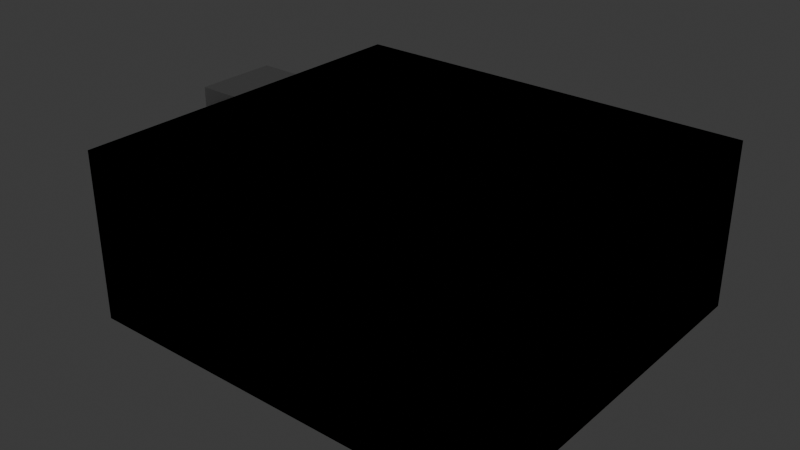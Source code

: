 # Source: testmap_simple.blend  (saved by Blender 5.1.29; exported with 4.5.12 LTS)
import bpy
from mathutils import Matrix  # noqa: F401  (used for matrix-valued properties, if any)

bpy.ops.wm.read_factory_settings(use_empty=True)
scene = bpy.context.scene
scene.name = 'Scene'

# ---- collections
col_collection = bpy.data.collections.new('Collection'); scene.collection.children.link(col_collection)

# ---- materials (node trees are filled in below, after node groups)
mat_material = bpy.data.materials.new('Material')
mat_material.alpha_threshold = 0.0
mat_material.use_backface_culling = True
mat_material.use_backface_culling_lightprobe_volume = False
mat_material.roughness = 0.5
mat_material.line_color = (0.0, 0.0, 0.0, 1.0)

# ---- material node trees
mat_material.use_nodes = True; mat_material.node_tree.nodes.clear()
_N = mat_material.node_tree.nodes; _L = mat_material.node_tree.links
n0 = _N.new('ShaderNodeOutputMaterial'); n0.name = 'Material Output'; n0.location = (200, 100)
n1 = _N.new('ShaderNodeBsdfPrincipled'); n1.name = 'Principled BSDF'; n1.location = (-200, 100)
n1.inputs[2].default_value = 1.0
n1.inputs[3].default_value = 1.45
_L.new(n1.outputs[0], n0.inputs[0])
n0.is_active_output = True

# ---- world
world_world = bpy.data.worlds.new('World'); scene.world = world_world
world_world.use_nodes = True; world_world.node_tree.nodes.clear()
_N = world_world.node_tree.nodes; _L = world_world.node_tree.links
n0 = _N.new('ShaderNodeOutputWorld'); n0.name = 'World Output'; n0.location = (200, 100)
n1 = _N.new('ShaderNodeBackground'); n1.name = 'Background'; n1.location = (-200, 100)
n1.inputs[0].default_value = (0.05088, 0.05088, 0.05088, 1.0)
_L.new(n1.outputs[0], n0.inputs[0])
n0.is_active_output = True
world_world.color = (0.05088, 0.05088, 0.05088)
world_world.sun_shadow_jitter_overblur = 0.0

# ---- lights
light_point_001 = bpy.data.lights.new('Point.001', 'POINT')
light_point_001.energy = 100.0

# ---- meshes
me_levelgeometrymesh = bpy.data.meshes.new('LevelGeometryMesh')
me_levelgeometrymesh.from_pydata([(-3.0, -3.0, 4.0), (3.0, 1.1, 2.0), (-1.0, 1.0, 2.0), (4.0, 1.0, 2.0), (7.0, -3.0, 4.0), (3.0, 2.9, 2.0), (1.0, 1.0, 2.0), (4.0, 3.0, 2.0), (4.0, 1.0, 4.0), (3.0, 1.1, 0.0), (-0.9, 2.0, 2.0), (-3.0, 6.0, 4.0), (3.0, 2.9, 0.0), (0.9, 2.0, 2.0), (7.0, 6.0, 4.0), (-1.0, 1.0, 0.0), (4.0, 3.0, 4.0), (1.0, 1.0, 0.0), (-3.0, -3.0, 0.0), (-0.9, 2.0, 0.0), (7.0, -3.0, 0.0), (0.9, 2.0, 0.0), (4.0, 1.0, 0.0), (-3.0, 6.0, 0.0), (7.0, 6.0, 0.0), (4.0, 3.0, 0.0), (-3.0, 1.0, 4.0), (-3.0, 3.0, 4.0), (-3.0, 1.0, 0.0), (-3.0, 3.0, 0.0)], [], [(8, 16, 27, 11, 14, 4, 0, 26), (23, 29, 25, 22, 17, 15, 28, 18, 20, 24), (11, 27, 29, 23), (28, 26, 0, 18), (4, 20, 18, 0), (14, 24, 20, 4), (11, 23, 24, 14), (17, 22, 3, 8, 26, 28, 15, 2, 6), (8, 3, 7, 16), (7, 25, 29, 27, 16), (6, 2, 10, 13), (15, 17, 21, 19), (2, 15, 19, 10), (17, 6, 13, 21), (10, 19, 21, 13), (5, 7, 3, 1), (9, 22, 25, 12), (1, 9, 12, 5), (3, 22, 9, 1), (5, 12, 25, 7)])
me_levelgeometrymesh.polygons.foreach_set('material_index', [0, 0, 0, 0, 0, 0, 0, 2, 2, 2, 0, 1, 2, 2, 2, 0, 1, 2, 2, 2])
_uv = me_levelgeometrymesh.uv_layers.new(name='UVMap')
_uv.uv.foreach_set('vector', [2.0, 0.5, 2.0, 1.5, -1.5, 1.5, -1.5, 3.0, 3.5, 3.0, 3.5, -1.5, -1.5, -1.5, -1.5, 0.5, -1.5, 3.0, -1.5, 1.5, 2.0, 1.5, 2.0, 0.5, 0.5, 0.5, -0.5, 0.5, -1.5, 0.5, -1.5, -1.5, 3.5, -1.5, 3.5, 3.0, 3.0, 2.0, 1.5, 2.0, 1.5, 0.0, 3.0, 0.0, 0.5, 0.0, 0.5, 2.0, -1.5, 2.0, -1.5, 0.0, 3.5, 2.0, 3.5, 0.0, -1.5, 0.0, -1.5, 2.0, 3.0, 2.0, 3.0, 0.0, -1.5, 0.0, -1.5, 2.0, -1.5, 2.0, -1.5, 0.0, 3.5, 0.0, 3.5, 2.0, 0.5, 0.0, 2.0, 0.0, 2.0, 1.0, 2.0, 2.0, -1.5, 2.0, -1.5, 0.0, -0.5, 0.0, -0.5, 1.0, 0.5, 1.0, 0.5, 2.0, 0.5, 1.0, 1.5, 1.0, 1.5, 2.0, 2.0, 1.0, 2.0, 0.0, -1.5, 0.0, -1.5, 2.0, 2.0, 2.0, 0.5, 0.5, -0.5, 0.5, -0.45, 1.0, 0.45, 1.0, -0.5, 0.5, 0.5, 0.5, 0.45, 1.0, -0.45, 1.0, 0.5, 1.0, 0.5, 0.0, 1.0, 0.0, 1.0, 1.0, 0.5, 0.0, 0.5, 1.0, 1.0, 1.0, 1.0, 0.0, -0.45, 1.0, -0.45, 0.0, 0.45, 0.0, 0.45, 1.0, 1.5, 1.45, 2.0, 1.5, 2.0, 0.5, 1.5, 0.55, 1.5, 0.55, 2.0, 0.5, 2.0, 1.5, 1.5, 1.45, 0.55, 1.0, 0.55, 0.0, 1.45, 0.0, 1.45, 1.0, 2.0, 1.0, 2.0, 0.0, 1.5, 0.0, 1.5, 1.0, 1.5, 1.0, 1.5, 0.0, 2.0, 0.0, 2.0, 1.0])
me_levelgeometrymesh.materials.append(mat_material)
me_levelgeometrymesh.materials.append(mat_material)
me_levelgeometrymesh.materials.append(mat_material)
me_levelgeometrymesh.update()
me_sector_005 = bpy.data.meshes.new('SECTOR.005')
me_sector_005.from_pydata([(-3.0, -3.0, 0.0), (7.0, -3.0, 0.0), (-3.0, 6.0, 0.0), (7.0, 6.0, 0.0)], [], [(0, 1, 3, 2)])
_uv = me_sector_005.uv_layers.new(name='UVMap')
_uv.uv.foreach_set('vector', [0.0, 0.0, 1.0, 0.0, 1.0, 1.0, 0.0, 1.0])
me_sector_005.materials.append(mat_material)
me_sector_005.materials.append(mat_material)
me_sector_005.materials.append(mat_material)
me_sector_005.update()
me_sector_006 = bpy.data.meshes.new('SECTOR.006')
me_sector_006.from_pydata([(1.0, -1.0, 0.0), (9.0, -1.0, 0.0), (1.0, 1.0, 0.0), (9.0, 1.0, 0.0)], [], [(0, 1, 3, 2)])
_uv = me_sector_006.uv_layers.new(name='UVMap')
_uv.uv.foreach_set('vector', [0.0, 0.0, 1.0, 0.0, 1.0, 1.0, 0.0, 1.0])
me_sector_006.materials.append(mat_material)
me_sector_006.materials.append(mat_material)
me_sector_006.materials.append(mat_material)
me_sector_006.update()
me_sector_003 = bpy.data.meshes.new('SECTOR.003')
me_sector_003.from_pydata([(-1.0, -1.0, 0.0), (1.0, -1.0, 0.0), (-0.9, 0.0, 0.0), (0.9, 0.0, 0.0)], [], [(0, 1, 3, 2)])
_uv = me_sector_003.uv_layers.new(name='UVMap')
_uv.uv.foreach_set('vector', [0.0, 0.0, 1.0, 0.0, 1.0, 1.0, 0.0, 1.0])
me_sector_003.materials.append(mat_material)
me_sector_003.materials.append(mat_material)
me_sector_003.materials.append(mat_material)
me_sector_003.update()
me_sector_008 = bpy.data.meshes.new('SECTOR.008')
me_sector_008.from_pydata([(0.0, 0.1, 0.0), (1.0, 0.0, 0.0), (0.0, 1.9, 0.0), (1.0, 2.0, 0.0)], [], [(0, 1, 3, 2)])
_uv = me_sector_008.uv_layers.new(name='UVMap')
_uv.uv.foreach_set('vector', [0.0, 0.0, 1.0, 0.0, 1.0, 1.0, 0.0, 1.0])
me_sector_008.materials.append(mat_material)
me_sector_008.materials.append(mat_material)
me_sector_008.materials.append(mat_material)
me_sector_008.update()

# ---- objects
ob_levelgeometry = bpy.data.objects.new('LevelGeometry', me_levelgeometrymesh)
ob_portal_0 = bpy.data.objects.new('Portal 0', None)
ob_portal_0_001 = bpy.data.objects.new('Portal 0.001', None)
ob_point = bpy.data.objects.new('Point', light_point_001)
ob_add_0_0 = bpy.data.objects.new('ADD[0]0', me_sector_005)
ob_subtract_0_1 = bpy.data.objects.new('SUBTRACT[0]1', me_sector_006)
ob_add_0_2 = bpy.data.objects.new('ADD[0]2', me_sector_003)
ob_add_0_3 = bpy.data.objects.new('ADD[0]3', me_sector_008)

# ---- transforms, parenting, visibility, modifiers, constraints
ob_levelgeometry.location = (0.0, 0.0, 0.0)
ob_levelgeometry.hide_select = True
ob_portal_0.location = (0.0, 1.0, 1.0)
ob_portal_0.empty_display_type = 'CUBE'
ob_portal_0_001.location = (4.0, 2.0, 1.0)
ob_portal_0_001.rotation_euler = (0.0, -0.0, -4.712)
ob_portal_0_001.empty_display_type = 'CUBE'
ob_point.location = (0.0, 0.0, 2.536)
ob_add_0_0.location = (0.0, 0.0, 0.0)
ob_add_0_0.display_type = 'WIRE'
_m = ob_add_0_0.modifiers.new('Solidify', 'SOLIDIFY')
_m.thickness = 4.0
_m.offset = 1.0
_m.material_offset = 1
_m.material_offset_rim = 2
_m.use_even_offset = True
_m.use_quality_normals = True
ob_subtract_0_1.location = (-5.0, 2.0, 0.0)
ob_subtract_0_1.display_type = 'WIRE'
_m = ob_subtract_0_1.modifiers.new('Solidify', 'SOLIDIFY')
_m.thickness = 4.0
_m.offset = 1.0
_m.material_offset = 1
_m.material_offset_rim = 2
_m.use_even_offset = True
_m.use_quality_normals = True
ob_add_0_2.location = (0.0, 2.0, 0.0)
ob_add_0_2.display_type = 'WIRE'
_m = ob_add_0_2.modifiers.new('Solidify', 'SOLIDIFY')
_m.thickness = 2.0
_m.offset = 1.0
_m.material_offset = 1
_m.material_offset_rim = 2
_m.use_even_offset = True
_m.use_quality_normals = True
ob_add_0_3.location = (3.0, 1.0, 0.0)
ob_add_0_3.display_type = 'WIRE'
_m = ob_add_0_3.modifiers.new('Solidify', 'SOLIDIFY')
_m.thickness = 2.0
_m.offset = 1.0
_m.material_offset = 1
_m.material_offset_rim = 2
_m.use_even_offset = True
_m.use_quality_normals = True

# ---- collection membership
scene.collection.objects.link(ob_levelgeometry)
scene.collection.objects.link(ob_portal_0)
scene.collection.objects.link(ob_portal_0_001)
scene.collection.objects.link(ob_point)
col_collection.objects.link(ob_add_0_0)
col_collection.objects.link(ob_subtract_0_1)
col_collection.objects.link(ob_add_0_2)
col_collection.objects.link(ob_add_0_3)

# ---- scene / render settings (as saved in the file)
scene.frame_start = 1; scene.frame_end = 250; scene.frame_set(1)
scene.render.engine = 'BLENDER_EEVEE_NEXT'
scene.render.bake_bias = 0.0
scene.render.bake_samples = 0
bpy.context.view_layer.update()

# ---- added for rendering (the .blend has no active camera): camera
cam_auto = bpy.data.cameras.new('AutoCamera')
cam_auto.lens = 50.0
cam_auto.sensor_width = 36.0
cam_auto.clip_end = 1000.0
ob_auto_camera = bpy.data.objects.new('AutoCamera', cam_auto)
scene.collection.objects.link(ob_auto_camera)
ob_auto_camera.location = (15.1608, -14.8929, 12.9286)
ob_auto_camera.rotation_euler = (1.09748, -7.21219e-08, 0.694738)
scene.camera = ob_auto_camera
bpy.context.view_layer.update()
